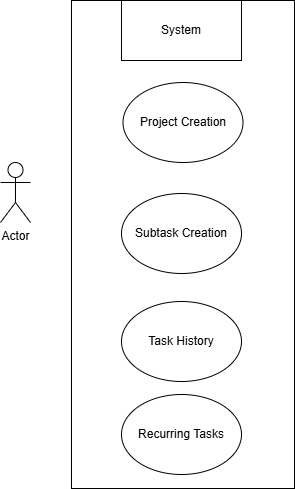

The diagram above was exported from draw.io. Its source (the exported page's mxGraphModel, read from the mxfile embedded in the PNG):
<mxGraphModel dx="1144" dy="927" grid="0" gridSize="10" guides="1" tooltips="1" connect="1" arrows="1" fold="1" page="0" pageScale="1" pageWidth="850" pageHeight="1100" math="0" shadow="0">
  <root>
    <mxCell id="0" />
    <mxCell id="1" parent="0" />
    <mxCell id="0d-ijfuZziWRpXwHF2JS-2" parent="1" style="shape=umlActor;verticalLabelPosition=bottom;verticalAlign=top;html=1;outlineConnect=0;" value="Actor" vertex="1">
      <mxGeometry height="60" width="30" x="-166" y="4" as="geometry" />
    </mxCell>
    <mxCell id="0d-ijfuZziWRpXwHF2JS-3" parent="1" style="rounded=0;whiteSpace=wrap;html=1;" value="" vertex="1">
      <mxGeometry height="488" width="223" x="-95" y="-158" as="geometry" />
    </mxCell>
    <mxCell id="0d-ijfuZziWRpXwHF2JS-4" parent="1" style="rounded=0;whiteSpace=wrap;html=1;" value="System" vertex="1">
      <mxGeometry height="60" width="120" x="-45" y="-158" as="geometry" />
    </mxCell>
    <mxCell id="0d-ijfuZziWRpXwHF2JS-5" parent="1" style="ellipse;whiteSpace=wrap;html=1;" value="Project Creation" vertex="1">
      <mxGeometry height="80" width="120" x="-43.5" y="-76" as="geometry" />
    </mxCell>
    <mxCell id="0d-ijfuZziWRpXwHF2JS-6" parent="1" style="ellipse;whiteSpace=wrap;html=1;" value="Subtask Creation" vertex="1">
      <mxGeometry height="80" width="120" x="-45" y="35" as="geometry" />
    </mxCell>
    <mxCell id="0d-ijfuZziWRpXwHF2JS-7" parent="1" style="ellipse;whiteSpace=wrap;html=1;" value="Task History" vertex="1">
      <mxGeometry height="80" width="120" x="-45" y="143" as="geometry" />
    </mxCell>
    <mxCell id="0d-ijfuZziWRpXwHF2JS-8" parent="1" style="ellipse;whiteSpace=wrap;html=1;" value="Recurring Tasks" vertex="1">
      <mxGeometry height="80" width="120" x="-45" y="236" as="geometry" />
    </mxCell>
  </root>
</mxGraphModel>